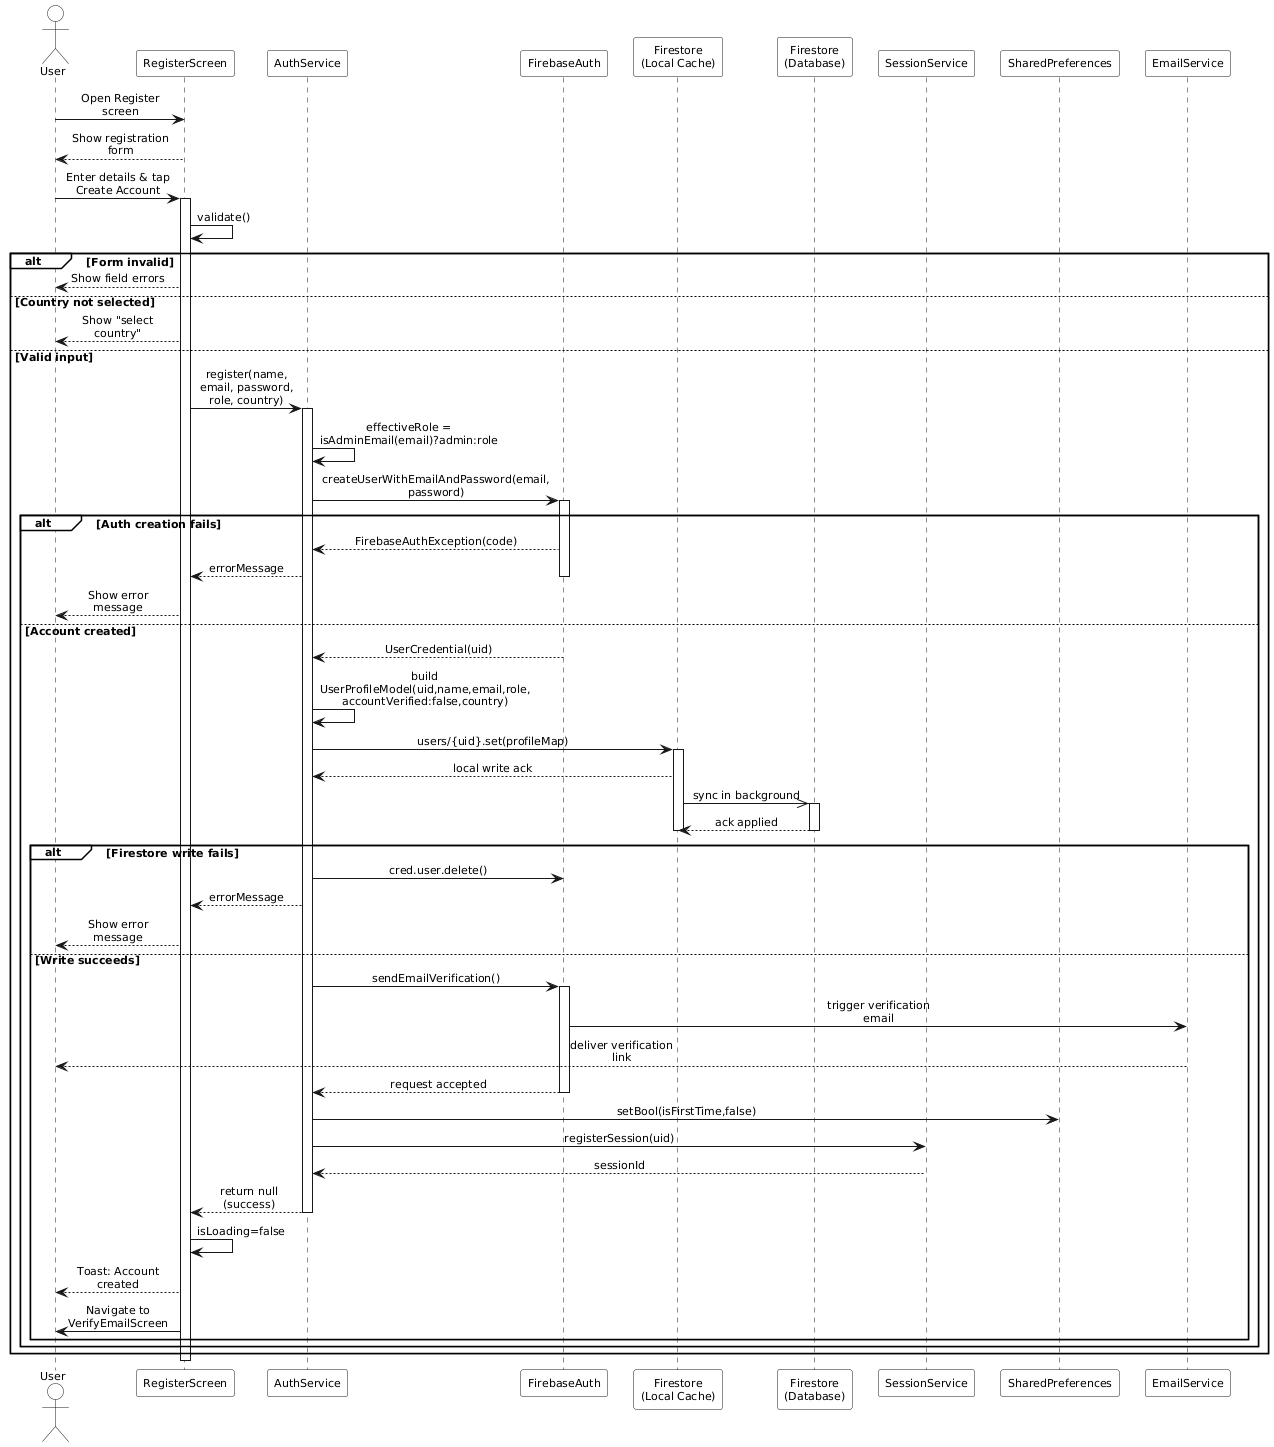

The diagram above was rendered by PlantUML. Its source (embedded in the PNG):
@startuml Registration_Sequence

skinparam monochrome true
skinparam shadowing false
skinparam defaultFontSize 11
skinparam sequenceMessageAlign center
skinparam maxMessageSize 110
skinparam ParticipantPadding 8
skinparam BoxPadding 0
skinparam sequenceArrowThickness 1
skinparam backgroundColor white

skinparam sequence {
  ParticipantBackgroundColor white
  ActorBackgroundColor white
  LifeLineBackgroundColor white
  GroupBackgroundColor white
  GroupBodyBackgroundColor white
  BoxBackgroundColor white
}

actor User
participant RegisterScreen as UI
participant AuthService as Auth
participant FirebaseAuth as FBAuth
participant "Firestore\n(Local Cache)" as Cache
participant "Firestore\n(Database)" as FSServer
participant SessionService as Session
participant SharedPreferences as Prefs
participant EmailService as EmailSvc

User -> UI : Open Register screen
UI --> User : Show registration form

User -> UI : Enter details & tap Create Account
activate UI
UI -> UI : validate()

alt Form invalid
  UI --> User : Show field errors
else Country not selected
  UI --> User : Show "select country"
else Valid input
  UI -> Auth : register(name, email, password, role, country)
  activate Auth
  Auth -> Auth : effectiveRole = isAdminEmail(email)?admin:role
  Auth -> FBAuth : createUserWithEmailAndPassword(email, password)
  activate FBAuth

  alt Auth creation fails
    FBAuth --> Auth : FirebaseAuthException(code)
    Auth --> UI : errorMessage
    deactivate FBAuth
    UI --> User : Show error message
  else Account created
    FBAuth --> Auth : UserCredential(uid)
    deactivate FBAuth
    Auth -> Auth : build UserProfileModel(uid,name,email,role,\naccountVerified:false,country)
    Auth -> Cache : users/{uid}.set(profileMap)
    activate Cache
    Cache --> Auth : local write ack
    Cache ->> FSServer : sync in background
    activate FSServer
    FSServer --> Cache : ack applied
    deactivate FSServer
    deactivate Cache

    alt Firestore write fails
      Auth -> FBAuth : cred.user.delete()
      Auth --> UI : errorMessage
      UI --> User : Show error message
    else Write succeeds
      Auth -> FBAuth : sendEmailVerification()
      activate FBAuth
      FBAuth -> EmailSvc : trigger verification email
      EmailSvc --> User : deliver verification link
      FBAuth --> Auth : request accepted
      deactivate FBAuth

      Auth -> Prefs : setBool(isFirstTime,false)
      Auth -> Session : registerSession(uid)
      Session --> Auth : sessionId

      Auth --> UI : return null (success)
      deactivate Auth
      UI -> UI : isLoading=false
      UI --> User : Toast: Account created
      UI -> User : Navigate to VerifyEmailScreen
    end
  end
end
deactivate UI

@enduml